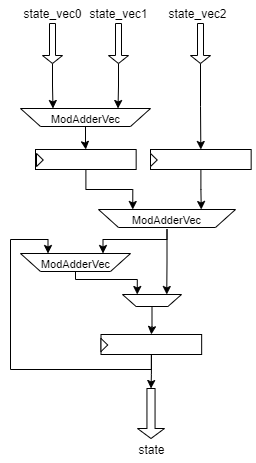

The diagram above was exported from draw.io. Its source (the exported page's mxGraphModel, read from the mxfile embedded in the PNG):
<mxGraphModel dx="768" dy="482" grid="1" gridSize="10" guides="1" tooltips="1" connect="1" arrows="1" fold="1" page="1" pageScale="1" pageWidth="827" pageHeight="1169" math="0" shadow="0">
  <root>
    <mxCell id="0" />
    <mxCell id="1" parent="0" />
    <mxCell id="I4aKVplamxBs68VwzlGX-7" style="edgeStyle=orthogonalEdgeStyle;rounded=0;orthogonalLoop=1;jettySize=auto;html=1;entryX=0.75;entryY=1;entryDx=0;entryDy=0;" parent="1" source="I4aKVplamxBs68VwzlGX-3" target="I4aKVplamxBs68VwzlGX-4" edge="1">
      <mxGeometry relative="1" as="geometry" />
    </mxCell>
    <mxCell id="I4aKVplamxBs68VwzlGX-3" value="" style="shape=singleArrow;direction=south;whiteSpace=wrap;html=1;" parent="1" vertex="1">
      <mxGeometry x="292" y="294" width="20" height="40" as="geometry" />
    </mxCell>
    <mxCell id="I4aKVplamxBs68VwzlGX-6" value="" style="group" parent="1" vertex="1" connectable="0">
      <mxGeometry x="270" y="379" width="130" height="18" as="geometry" />
    </mxCell>
    <mxCell id="I4aKVplamxBs68VwzlGX-4" value="" style="shape=trapezoid;perimeter=trapezoidPerimeter;whiteSpace=wrap;html=1;fixedSize=1;rotation=-180;" parent="I4aKVplamxBs68VwzlGX-6" vertex="1">
      <mxGeometry width="130" height="18" as="geometry" />
    </mxCell>
    <mxCell id="I4aKVplamxBs68VwzlGX-5" value="&lt;font style=&quot;font-size: 11px&quot;&gt;ModAdderVec&lt;/font&gt;" style="text;html=1;resizable=0;autosize=1;align=center;verticalAlign=middle;points=[];fillColor=none;strokeColor=none;rounded=0;" parent="I4aKVplamxBs68VwzlGX-6" vertex="1">
      <mxGeometry x="25" y="-0.0020571428571424023" width="80" height="20" as="geometry" />
    </mxCell>
    <mxCell id="I4aKVplamxBs68VwzlGX-11" value="" style="group" parent="1" vertex="1" connectable="0">
      <mxGeometry x="270" y="524" width="120" height="19.99771428571421" as="geometry" />
    </mxCell>
    <mxCell id="I4aKVplamxBs68VwzlGX-12" value="" style="shape=trapezoid;perimeter=trapezoidPerimeter;whiteSpace=wrap;html=1;fixedSize=1;rotation=-180;" parent="I4aKVplamxBs68VwzlGX-11" vertex="1">
      <mxGeometry width="110" height="18" as="geometry" />
    </mxCell>
    <mxCell id="I4aKVplamxBs68VwzlGX-143" value="&lt;span style=&quot;font-size: 11px&quot;&gt;ModAdderVec&lt;/span&gt;" style="text;html=1;resizable=0;autosize=1;align=center;verticalAlign=middle;points=[];fillColor=none;strokeColor=none;rounded=0;" parent="I4aKVplamxBs68VwzlGX-11" vertex="1">
      <mxGeometry x="14.996923076923053" y="-0.0022857142857901636" width="80" height="20" as="geometry" />
    </mxCell>
    <mxCell id="I4aKVplamxBs68VwzlGX-77" style="edgeStyle=orthogonalEdgeStyle;rounded=0;orthogonalLoop=1;jettySize=auto;html=1;entryX=0.25;entryY=1;entryDx=0;entryDy=0;" parent="1" source="I4aKVplamxBs68VwzlGX-70" target="I4aKVplamxBs68VwzlGX-4" edge="1">
      <mxGeometry relative="1" as="geometry" />
    </mxCell>
    <mxCell id="I4aKVplamxBs68VwzlGX-70" value="" style="shape=singleArrow;direction=south;whiteSpace=wrap;html=1;" parent="1" vertex="1">
      <mxGeometry x="358" y="294" width="20" height="40" as="geometry" />
    </mxCell>
    <mxCell id="I4aKVplamxBs68VwzlGX-132" style="edgeStyle=orthogonalEdgeStyle;rounded=0;orthogonalLoop=1;jettySize=auto;html=1;entryX=0.5;entryY=0;entryDx=0;entryDy=0;" parent="1" source="I4aKVplamxBs68VwzlGX-71" target="I4aKVplamxBs68VwzlGX-130" edge="1">
      <mxGeometry relative="1" as="geometry" />
    </mxCell>
    <mxCell id="I4aKVplamxBs68VwzlGX-71" value="" style="shape=singleArrow;direction=south;whiteSpace=wrap;html=1;" parent="1" vertex="1">
      <mxGeometry x="440" y="294" width="20" height="40" as="geometry" />
    </mxCell>
    <mxCell id="I4aKVplamxBs68VwzlGX-72" value="state_vec0" style="text;html=1;resizable=0;autosize=1;align=center;verticalAlign=middle;points=[];fillColor=none;strokeColor=none;rounded=0;" parent="1" vertex="1">
      <mxGeometry x="267" y="274" width="70" height="20" as="geometry" />
    </mxCell>
    <mxCell id="I4aKVplamxBs68VwzlGX-73" value="state_vec1" style="text;html=1;resizable=0;autosize=1;align=center;verticalAlign=middle;points=[];fillColor=none;strokeColor=none;rounded=0;" parent="1" vertex="1">
      <mxGeometry x="333" y="274" width="70" height="20" as="geometry" />
    </mxCell>
    <mxCell id="I4aKVplamxBs68VwzlGX-74" value="state_vec2" style="text;html=1;resizable=0;autosize=1;align=center;verticalAlign=middle;points=[];fillColor=none;strokeColor=none;rounded=0;" parent="1" vertex="1">
      <mxGeometry x="412" y="274" width="70" height="20" as="geometry" />
    </mxCell>
    <mxCell id="I4aKVplamxBs68VwzlGX-118" value="" style="group" parent="1" vertex="1" connectable="0">
      <mxGeometry x="286" y="420" width="102" height="21" as="geometry" />
    </mxCell>
    <mxCell id="I4aKVplamxBs68VwzlGX-119" value="" style="rounded=0;whiteSpace=wrap;html=1;" parent="I4aKVplamxBs68VwzlGX-118" vertex="1">
      <mxGeometry x="-1" width="100.65789473684211" height="20" as="geometry" />
    </mxCell>
    <mxCell id="I4aKVplamxBs68VwzlGX-120" value="" style="triangle;whiteSpace=wrap;html=1;" parent="I4aKVplamxBs68VwzlGX-118" vertex="1">
      <mxGeometry y="3.94" width="6.7105263157894735" height="13.12" as="geometry" />
    </mxCell>
    <mxCell id="I4aKVplamxBs68VwzlGX-123" style="edgeStyle=orthogonalEdgeStyle;rounded=0;orthogonalLoop=1;jettySize=auto;html=1;entryX=0.5;entryY=0;entryDx=0;entryDy=0;" parent="1" source="I4aKVplamxBs68VwzlGX-4" target="I4aKVplamxBs68VwzlGX-119" edge="1">
      <mxGeometry relative="1" as="geometry" />
    </mxCell>
    <mxCell id="I4aKVplamxBs68VwzlGX-124" value="" style="group" parent="1" vertex="1" connectable="0">
      <mxGeometry x="348" y="480" width="137" height="20" as="geometry" />
    </mxCell>
    <mxCell id="I4aKVplamxBs68VwzlGX-125" value="" style="shape=trapezoid;perimeter=trapezoidPerimeter;whiteSpace=wrap;html=1;fixedSize=1;rotation=-180;" parent="I4aKVplamxBs68VwzlGX-124" vertex="1">
      <mxGeometry width="137" height="18" as="geometry" />
    </mxCell>
    <mxCell id="I4aKVplamxBs68VwzlGX-126" value="&lt;span style=&quot;font-size: 11px&quot;&gt;ModAdderVec&lt;/span&gt;" style="text;html=1;resizable=0;autosize=1;align=center;verticalAlign=middle;points=[];fillColor=none;strokeColor=none;rounded=0;" parent="I4aKVplamxBs68VwzlGX-124" vertex="1">
      <mxGeometry x="28.496923076923075" y="-0.00228571428571378" width="80" height="20" as="geometry" />
    </mxCell>
    <mxCell id="I4aKVplamxBs68VwzlGX-128" style="edgeStyle=orthogonalEdgeStyle;rounded=0;orthogonalLoop=1;jettySize=auto;html=1;entryX=0.75;entryY=1;entryDx=0;entryDy=0;" parent="1" source="I4aKVplamxBs68VwzlGX-119" target="I4aKVplamxBs68VwzlGX-125" edge="1">
      <mxGeometry relative="1" as="geometry" />
    </mxCell>
    <mxCell id="I4aKVplamxBs68VwzlGX-129" value="" style="group" parent="1" vertex="1" connectable="0">
      <mxGeometry x="400" y="420" width="102" height="21" as="geometry" />
    </mxCell>
    <mxCell id="I4aKVplamxBs68VwzlGX-130" value="" style="rounded=0;whiteSpace=wrap;html=1;" parent="I4aKVplamxBs68VwzlGX-129" vertex="1">
      <mxGeometry width="100.65789473684211" height="20" as="geometry" />
    </mxCell>
    <mxCell id="I4aKVplamxBs68VwzlGX-131" value="" style="triangle;whiteSpace=wrap;html=1;" parent="I4aKVplamxBs68VwzlGX-129" vertex="1">
      <mxGeometry y="3.94" width="6.7105263157894735" height="13.12" as="geometry" />
    </mxCell>
    <mxCell id="I4aKVplamxBs68VwzlGX-133" style="edgeStyle=orthogonalEdgeStyle;rounded=0;orthogonalLoop=1;jettySize=auto;html=1;entryX=0.25;entryY=1;entryDx=0;entryDy=0;" parent="1" source="I4aKVplamxBs68VwzlGX-130" target="I4aKVplamxBs68VwzlGX-125" edge="1">
      <mxGeometry relative="1" as="geometry" />
    </mxCell>
    <mxCell id="I4aKVplamxBs68VwzlGX-140" style="edgeStyle=orthogonalEdgeStyle;rounded=0;orthogonalLoop=1;jettySize=auto;html=1;entryX=0.25;entryY=1;entryDx=0;entryDy=0;" parent="1" source="I4aKVplamxBs68VwzlGX-126" target="I4aKVplamxBs68VwzlGX-12" edge="1">
      <mxGeometry relative="1" as="geometry">
        <Array as="points">
          <mxPoint x="416" y="510" />
          <mxPoint x="352" y="510" />
        </Array>
      </mxGeometry>
    </mxCell>
    <mxCell id="I4aKVplamxBs68VwzlGX-171" style="edgeStyle=orthogonalEdgeStyle;rounded=0;orthogonalLoop=1;jettySize=auto;html=1;entryX=0.5;entryY=0;entryDx=0;entryDy=0;" parent="1" source="I4aKVplamxBs68VwzlGX-159" target="I4aKVplamxBs68VwzlGX-164" edge="1">
      <mxGeometry relative="1" as="geometry" />
    </mxCell>
    <mxCell id="I4aKVplamxBs68VwzlGX-159" value="" style="verticalLabelPosition=middle;verticalAlign=middle;html=1;shape=trapezoid;perimeter=trapezoidPerimeter;whiteSpace=wrap;size=0.23;arcSize=10;flipV=1;labelPosition=center;align=center;" parent="1" vertex="1">
      <mxGeometry x="372" y="565" width="59" height="12" as="geometry" />
    </mxCell>
    <mxCell id="I4aKVplamxBs68VwzlGX-163" value="" style="group" parent="1" vertex="1" connectable="0">
      <mxGeometry x="350.5" y="605" width="102" height="21" as="geometry" />
    </mxCell>
    <mxCell id="I4aKVplamxBs68VwzlGX-164" value="" style="rounded=0;whiteSpace=wrap;html=1;" parent="I4aKVplamxBs68VwzlGX-163" vertex="1">
      <mxGeometry width="100.65789473684211" height="20" as="geometry" />
    </mxCell>
    <mxCell id="I4aKVplamxBs68VwzlGX-165" value="" style="triangle;whiteSpace=wrap;html=1;" parent="I4aKVplamxBs68VwzlGX-163" vertex="1">
      <mxGeometry y="3.94" width="6.7105263157894735" height="13.12" as="geometry" />
    </mxCell>
    <mxCell id="I4aKVplamxBs68VwzlGX-169" style="edgeStyle=orthogonalEdgeStyle;rounded=0;orthogonalLoop=1;jettySize=auto;html=1;entryX=0.75;entryY=0;entryDx=0;entryDy=0;" parent="1" source="I4aKVplamxBs68VwzlGX-126" target="I4aKVplamxBs68VwzlGX-159" edge="1">
      <mxGeometry relative="1" as="geometry" />
    </mxCell>
    <mxCell id="I4aKVplamxBs68VwzlGX-170" style="edgeStyle=orthogonalEdgeStyle;rounded=0;orthogonalLoop=1;jettySize=auto;html=1;entryX=0.25;entryY=0;entryDx=0;entryDy=0;" parent="1" source="I4aKVplamxBs68VwzlGX-12" target="I4aKVplamxBs68VwzlGX-159" edge="1">
      <mxGeometry relative="1" as="geometry">
        <Array as="points">
          <mxPoint x="325" y="550" />
          <mxPoint x="387" y="550" />
        </Array>
      </mxGeometry>
    </mxCell>
    <mxCell id="I4aKVplamxBs68VwzlGX-173" style="edgeStyle=orthogonalEdgeStyle;rounded=0;orthogonalLoop=1;jettySize=auto;html=1;entryX=0.75;entryY=1;entryDx=0;entryDy=0;" parent="1" source="I4aKVplamxBs68VwzlGX-164" target="I4aKVplamxBs68VwzlGX-12" edge="1">
      <mxGeometry relative="1" as="geometry">
        <Array as="points">
          <mxPoint x="401" y="640" />
          <mxPoint x="260" y="640" />
          <mxPoint x="260" y="510" />
          <mxPoint x="297" y="510" />
        </Array>
      </mxGeometry>
    </mxCell>
    <mxCell id="I4aKVplamxBs68VwzlGX-181" value="" style="shape=singleArrow;direction=south;whiteSpace=wrap;html=1;" parent="1" vertex="1">
      <mxGeometry x="387" y="659" width="27" height="50" as="geometry" />
    </mxCell>
    <mxCell id="I4aKVplamxBs68VwzlGX-183" style="edgeStyle=orthogonalEdgeStyle;rounded=0;orthogonalLoop=1;jettySize=auto;html=1;entryX=0;entryY=0.5;entryDx=0;entryDy=0;entryPerimeter=0;" parent="1" source="I4aKVplamxBs68VwzlGX-164" target="I4aKVplamxBs68VwzlGX-181" edge="1">
      <mxGeometry relative="1" as="geometry" />
    </mxCell>
    <mxCell id="I4aKVplamxBs68VwzlGX-184" value="state" style="text;html=1;resizable=0;autosize=1;align=center;verticalAlign=middle;points=[];fillColor=none;strokeColor=none;rounded=0;" parent="1" vertex="1">
      <mxGeometry x="380.5" y="710" width="40" height="20" as="geometry" />
    </mxCell>
  </root>
</mxGraphModel>